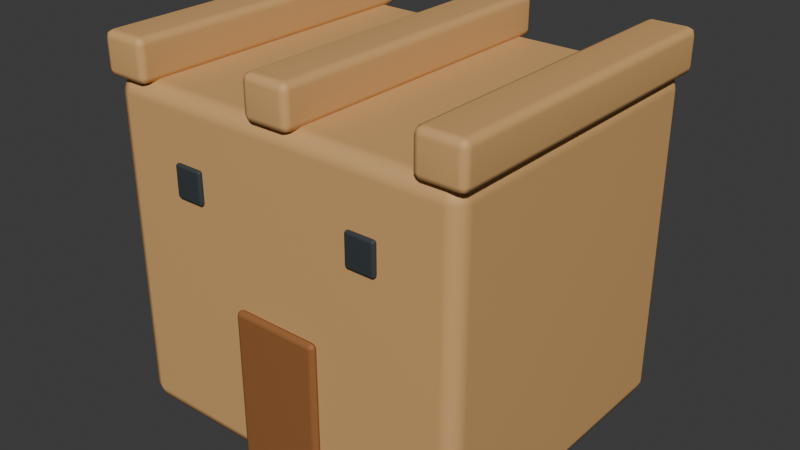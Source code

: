 # Source: NJD-13.blend  (saved by Blender 4.3.34; exported with 4.5.12 LTS)
import bpy
from mathutils import Matrix  # noqa: F401  (used for matrix-valued properties, if any)

bpy.ops.wm.read_factory_settings(use_empty=True)
scene = bpy.context.scene
scene.name = 'Scene'

# ---- collections
col_collection = bpy.data.collections.new('Collection'); scene.collection.children.link(col_collection)

# ---- materials (node trees are filled in below, after node groups)
mat_njd_masonry = bpy.data.materials.new('NJD masonry')
mat_njd_masonry.diffuse_color = (0.68, 0.39, 0.15, 1.0)
mat_warm_timber = bpy.data.materials.new('warm-timber')
mat_warm_timber.diffuse_color = (0.31, 0.12, 0.035, 1.0)
mat_rubber = bpy.data.materials.new('rubber')
mat_rubber.diffuse_color = (0.035, 0.045, 0.05, 1.0)

# ---- material node trees
mat_njd_masonry.use_nodes = True; mat_njd_masonry.node_tree.nodes.clear()
_N = mat_njd_masonry.node_tree.nodes; _L = mat_njd_masonry.node_tree.links
n0 = _N.new('ShaderNodeBsdfPrincipled'); n0.name = 'Principled BSDF'; n0.location = (10, 300)
n0.inputs[0].default_value = (0.68, 0.39, 0.15, 1.0)
n0.inputs[2].default_value = 0.65
n1 = _N.new('ShaderNodeOutputMaterial'); n1.name = 'Material Output'; n1.location = (300, 300)
_L.new(n0.outputs[0], n1.inputs[0])
n1.is_active_output = True
mat_warm_timber.use_nodes = True; mat_warm_timber.node_tree.nodes.clear()
_N = mat_warm_timber.node_tree.nodes; _L = mat_warm_timber.node_tree.links
n0 = _N.new('ShaderNodeBsdfPrincipled'); n0.name = 'Principled BSDF'; n0.location = (10, 300)
n0.inputs[0].default_value = (0.31, 0.12, 0.035, 1.0)
n0.inputs[2].default_value = 0.65
n1 = _N.new('ShaderNodeOutputMaterial'); n1.name = 'Material Output'; n1.location = (300, 300)
_L.new(n0.outputs[0], n1.inputs[0])
n1.is_active_output = True
mat_rubber.use_nodes = True; mat_rubber.node_tree.nodes.clear()
_N = mat_rubber.node_tree.nodes; _L = mat_rubber.node_tree.links
n0 = _N.new('ShaderNodeBsdfPrincipled'); n0.name = 'Principled BSDF'; n0.location = (10, 300)
n0.inputs[0].default_value = (0.035, 0.045, 0.05, 1.0)
n0.inputs[2].default_value = 0.65
n1 = _N.new('ShaderNodeOutputMaterial'); n1.name = 'Material Output'; n1.location = (300, 300)
_L.new(n0.outputs[0], n1.inputs[0])
n1.is_active_output = True

# ---- world
world_world = bpy.data.worlds.new('World'); scene.world = world_world
world_world.use_nodes = True; world_world.node_tree.nodes.clear()
_N = world_world.node_tree.nodes; _L = world_world.node_tree.links
n0 = _N.new('ShaderNodeOutputWorld'); n0.name = 'World Output'; n0.location = (300, 300)
n1 = _N.new('ShaderNodeBackground'); n1.name = 'Background'; n1.location = (10, 300)
n1.inputs[0].default_value = (0.05088, 0.05088, 0.05088, 1.0)
_L.new(n1.outputs[0], n0.inputs[0])
n0.is_active_output = True
world_world.color = (0.05088, 0.05088, 0.05088)
world_world.sun_shadow_jitter_overblur = 0.0

# ---- meshes
me_cube_286 = bpy.data.meshes.new('Cube.286')
me_cube_286.from_pydata([(-1.55, -1.35, -1.4), (-1.55, -1.35, 1.4), (-1.55, 1.35, -1.4), (-1.55, 1.35, 1.4), (1.55, -1.35, -1.4), (1.55, -1.35, 1.4), (1.55, 1.35, -1.4), (1.55, 1.35, 1.4)], [], [(0, 1, 3, 2), (2, 3, 7, 6), (6, 7, 5, 4), (4, 5, 1, 0), (2, 6, 4, 0), (7, 3, 1, 5)])
_uv = me_cube_286.uv_layers.new(name='UVMap')
_uv.uv.foreach_set('vector', [0.375, 0.0, 0.625, 0.0, 0.625, 0.25, 0.375, 0.25, 0.375, 0.25, 0.625, 0.25, 0.625, 0.5, 0.375, 0.5, 0.375, 0.5, 0.625, 0.5, 0.625, 0.75, 0.375, 0.75, 0.375, 0.75, 0.625, 0.75, 0.625, 1.0, 0.375, 1.0, 0.125, 0.5, 0.375, 0.5, 0.375, 0.75, 0.125, 0.75, 0.625, 0.5, 0.875, 0.5, 0.875, 0.75, 0.625, 0.75])
me_cube_286.materials.append(mat_njd_masonry)
me_cube_286.update()
me_cube_287 = bpy.data.meshes.new('Cube.287')
me_cube_287.from_pydata([(-0.375, -0.04, -0.65), (-0.375, -0.04, 0.65), (-0.375, 0.04, -0.65), (-0.375, 0.04, 0.65), (0.375, -0.04, -0.65), (0.375, -0.04, 0.65), (0.375, 0.04, -0.65), (0.375, 0.04, 0.65)], [], [(0, 1, 3, 2), (2, 3, 7, 6), (6, 7, 5, 4), (4, 5, 1, 0), (2, 6, 4, 0), (7, 3, 1, 5)])
_uv = me_cube_287.uv_layers.new(name='UVMap')
_uv.uv.foreach_set('vector', [0.375, 0.0, 0.625, 0.0, 0.625, 0.25, 0.375, 0.25, 0.375, 0.25, 0.625, 0.25, 0.625, 0.5, 0.375, 0.5, 0.375, 0.5, 0.625, 0.5, 0.625, 0.75, 0.375, 0.75, 0.375, 0.75, 0.625, 0.75, 0.625, 1.0, 0.375, 1.0, 0.125, 0.5, 0.375, 0.5, 0.375, 0.75, 0.125, 0.75, 0.625, 0.5, 0.875, 0.5, 0.875, 0.75, 0.625, 0.75])
me_cube_287.materials.append(mat_warm_timber)
me_cube_287.update()
me_cube_288 = bpy.data.meshes.new('Cube.288')
me_cube_288.from_pydata([(-0.2, -1.375, -0.175), (-0.2, -1.375, 0.175), (-0.2, 1.375, -0.175), (-0.2, 1.375, 0.175), (0.2, -1.375, -0.175), (0.2, -1.375, 0.175), (0.2, 1.375, -0.175), (0.2, 1.375, 0.175)], [], [(0, 1, 3, 2), (2, 3, 7, 6), (6, 7, 5, 4), (4, 5, 1, 0), (2, 6, 4, 0), (7, 3, 1, 5)])
_uv = me_cube_288.uv_layers.new(name='UVMap')
_uv.uv.foreach_set('vector', [0.375, 0.0, 0.625, 0.0, 0.625, 0.25, 0.375, 0.25, 0.375, 0.25, 0.625, 0.25, 0.625, 0.5, 0.375, 0.5, 0.375, 0.5, 0.625, 0.5, 0.625, 0.75, 0.375, 0.75, 0.375, 0.75, 0.625, 0.75, 0.625, 1.0, 0.375, 1.0, 0.125, 0.5, 0.375, 0.5, 0.375, 0.75, 0.125, 0.75, 0.625, 0.5, 0.875, 0.5, 0.875, 0.75, 0.625, 0.75])
me_cube_288.materials.append(mat_njd_masonry)
me_cube_288.update()
me_cube_289 = bpy.data.meshes.new('Cube.289')
me_cube_289.from_pydata([(-0.2, -1.375, -0.175), (-0.2, -1.375, 0.175), (-0.2, 1.375, -0.175), (-0.2, 1.375, 0.175), (0.2, -1.375, -0.175), (0.2, -1.375, 0.175), (0.2, 1.375, -0.175), (0.2, 1.375, 0.175)], [], [(0, 1, 3, 2), (2, 3, 7, 6), (6, 7, 5, 4), (4, 5, 1, 0), (2, 6, 4, 0), (7, 3, 1, 5)])
_uv = me_cube_289.uv_layers.new(name='UVMap')
_uv.uv.foreach_set('vector', [0.375, 0.0, 0.625, 0.0, 0.625, 0.25, 0.375, 0.25, 0.375, 0.25, 0.625, 0.25, 0.625, 0.5, 0.375, 0.5, 0.375, 0.5, 0.625, 0.5, 0.625, 0.75, 0.375, 0.75, 0.375, 0.75, 0.625, 0.75, 0.625, 1.0, 0.375, 1.0, 0.125, 0.5, 0.375, 0.5, 0.375, 0.75, 0.125, 0.75, 0.625, 0.5, 0.875, 0.5, 0.875, 0.75, 0.625, 0.75])
me_cube_289.materials.append(mat_njd_masonry)
me_cube_289.update()
me_cube_290 = bpy.data.meshes.new('Cube.290')
me_cube_290.from_pydata([(-0.2, -1.375, -0.175), (-0.2, -1.375, 0.175), (-0.2, 1.375, -0.175), (-0.2, 1.375, 0.175), (0.2, -1.375, -0.175), (0.2, -1.375, 0.175), (0.2, 1.375, -0.175), (0.2, 1.375, 0.175)], [], [(0, 1, 3, 2), (2, 3, 7, 6), (6, 7, 5, 4), (4, 5, 1, 0), (2, 6, 4, 0), (7, 3, 1, 5)])
_uv = me_cube_290.uv_layers.new(name='UVMap')
_uv.uv.foreach_set('vector', [0.375, 0.0, 0.625, 0.0, 0.625, 0.25, 0.375, 0.25, 0.375, 0.25, 0.625, 0.25, 0.625, 0.5, 0.375, 0.5, 0.375, 0.5, 0.625, 0.5, 0.625, 0.75, 0.375, 0.75, 0.375, 0.75, 0.625, 0.75, 0.625, 1.0, 0.375, 1.0, 0.125, 0.5, 0.375, 0.5, 0.375, 0.75, 0.125, 0.75, 0.625, 0.5, 0.875, 0.5, 0.875, 0.75, 0.625, 0.75])
me_cube_290.materials.append(mat_njd_masonry)
me_cube_290.update()
me_cube_291 = bpy.data.meshes.new('Cube.291')
me_cube_291.from_pydata([(-0.125, -0.025, -0.135), (-0.125, -0.025, 0.135), (-0.125, 0.025, -0.135), (-0.125, 0.025, 0.135), (0.125, -0.025, -0.135), (0.125, -0.025, 0.135), (0.125, 0.025, -0.135), (0.125, 0.025, 0.135)], [], [(0, 1, 3, 2), (2, 3, 7, 6), (6, 7, 5, 4), (4, 5, 1, 0), (2, 6, 4, 0), (7, 3, 1, 5)])
_uv = me_cube_291.uv_layers.new(name='UVMap')
_uv.uv.foreach_set('vector', [0.375, 0.0, 0.625, 0.0, 0.625, 0.25, 0.375, 0.25, 0.375, 0.25, 0.625, 0.25, 0.625, 0.5, 0.375, 0.5, 0.375, 0.5, 0.625, 0.5, 0.625, 0.75, 0.375, 0.75, 0.375, 0.75, 0.625, 0.75, 0.625, 1.0, 0.375, 1.0, 0.125, 0.5, 0.375, 0.5, 0.375, 0.75, 0.125, 0.75, 0.625, 0.5, 0.875, 0.5, 0.875, 0.75, 0.625, 0.75])
me_cube_291.materials.append(mat_rubber)
me_cube_291.update()
me_cube_292 = bpy.data.meshes.new('Cube.292')
me_cube_292.from_pydata([(-0.125, -0.025, -0.135), (-0.125, -0.025, 0.135), (-0.125, 0.025, -0.135), (-0.125, 0.025, 0.135), (0.125, -0.025, -0.135), (0.125, -0.025, 0.135), (0.125, 0.025, -0.135), (0.125, 0.025, 0.135)], [], [(0, 1, 3, 2), (2, 3, 7, 6), (6, 7, 5, 4), (4, 5, 1, 0), (2, 6, 4, 0), (7, 3, 1, 5)])
_uv = me_cube_292.uv_layers.new(name='UVMap')
_uv.uv.foreach_set('vector', [0.375, 0.0, 0.625, 0.0, 0.625, 0.25, 0.375, 0.25, 0.375, 0.25, 0.625, 0.25, 0.625, 0.5, 0.375, 0.5, 0.375, 0.5, 0.625, 0.5, 0.625, 0.75, 0.375, 0.75, 0.375, 0.75, 0.625, 0.75, 0.625, 1.0, 0.375, 1.0, 0.125, 0.5, 0.375, 0.5, 0.375, 0.75, 0.125, 0.75, 0.625, 0.5, 0.875, 0.5, 0.875, 0.75, 0.625, 0.75])
me_cube_292.materials.append(mat_rubber)
me_cube_292.update()

# ---- objects
ob_house = bpy.data.objects.new('house', me_cube_286)
ob_door = bpy.data.objects.new('door', me_cube_287)
ob_parapet = bpy.data.objects.new('parapet', me_cube_288)
ob_parapet_001 = bpy.data.objects.new('parapet.001', me_cube_289)
ob_parapet_002 = bpy.data.objects.new('parapet.002', me_cube_290)
ob_vent = bpy.data.objects.new('vent', me_cube_291)
ob_vent_001 = bpy.data.objects.new('vent.001', me_cube_292)

# ---- transforms, parenting, visibility, modifiers, constraints
ob_house.location = (0.0, 0.0, 1.4)
_m = ob_house.modifiers.new('soft manufactured edges', 'BEVEL')
_m.width = 0.13
_m.width_pct = 0.13
_m.segments = 2
_m = ob_house.modifiers.new('weighted normals', 'WEIGHTED_NORMAL')
ob_door.location = (0.0, -1.37, 0.65)
_m = ob_door.modifiers.new('soft manufactured edges', 'BEVEL')
_m.width = 0.05
_m.width_pct = 0.05
_m.segments = 2
_m = ob_door.modifiers.new('weighted normals', 'WEIGHTED_NORMAL')
ob_parapet.location = (-1.4, 0.0, 2.95)
_m = ob_parapet.modifiers.new('soft manufactured edges', 'BEVEL')
_m.width = 0.06
_m.width_pct = 0.06
_m.segments = 2
_m = ob_parapet.modifiers.new('weighted normals', 'WEIGHTED_NORMAL')
ob_parapet_001.location = (0.0, 0.0, 2.95)
_m = ob_parapet_001.modifiers.new('soft manufactured edges', 'BEVEL')
_m.width = 0.06
_m.width_pct = 0.06
_m.segments = 2
_m = ob_parapet_001.modifiers.new('weighted normals', 'WEIGHTED_NORMAL')
ob_parapet_002.location = (1.4, 0.0, 2.95)
_m = ob_parapet_002.modifiers.new('soft manufactured edges', 'BEVEL')
_m.width = 0.06
_m.width_pct = 0.06
_m.segments = 2
_m = ob_parapet_002.modifiers.new('weighted normals', 'WEIGHTED_NORMAL')
ob_vent.location = (-0.8, -1.36, 2.15)
_m = ob_vent.modifiers.new('soft manufactured edges', 'BEVEL')
_m.width = 0.02
_m.width_pct = 0.02
_m.segments = 2
_m = ob_vent.modifiers.new('weighted normals', 'WEIGHTED_NORMAL')
ob_vent_001.location = (0.8, -1.36, 2.15)
_m = ob_vent_001.modifiers.new('soft manufactured edges', 'BEVEL')
_m.width = 0.02
_m.width_pct = 0.02
_m.segments = 2
_m = ob_vent_001.modifiers.new('weighted normals', 'WEIGHTED_NORMAL')

# ---- collection membership
col_collection.objects.link(ob_house)
col_collection.objects.link(ob_door)
col_collection.objects.link(ob_parapet)
col_collection.objects.link(ob_parapet_001)
col_collection.objects.link(ob_parapet_002)
col_collection.objects.link(ob_vent)
col_collection.objects.link(ob_vent_001)

# ---- scene / render settings (as saved in the file)
scene.frame_start = 1; scene.frame_end = 250; scene.frame_set(1)
scene.render.engine = 'BLENDER_EEVEE_NEXT'
bpy.context.view_layer.update()

# ---- added for rendering (the .blend has no active camera and no usable light): camera, sun
cam_auto = bpy.data.cameras.new('AutoCamera')
cam_auto.lens = 50.0
cam_auto.sensor_width = 36.0
cam_auto.clip_end = 1000.0
ob_auto_camera = bpy.data.objects.new('AutoCamera', cam_auto)
scene.collection.objects.link(ob_auto_camera)
ob_auto_camera.location = (4.87496, -5.86746, 5.46247)
ob_auto_camera.rotation_euler = (1.09748, -7.21219e-08, 0.694738)
scene.camera = ob_auto_camera
light_auto_sun = bpy.data.lights.new('AutoSun', 'SUN')
light_auto_sun.energy = 3.0
light_auto_sun.angle = 0.0523599
ob_auto_sun = bpy.data.objects.new('AutoSun', light_auto_sun)
scene.collection.objects.link(ob_auto_sun)
ob_auto_sun.rotation_euler = (0.872665, 0.174533, 0.523599)
bpy.context.view_layer.update()
